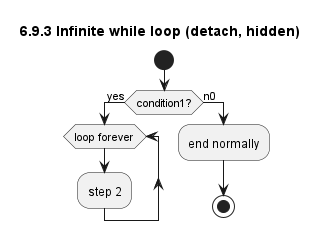

The diagram above was rendered by PlantUML. Its source (embedded in the PNG):
@startuml
title 6.9.3 Infinite while loop (detach, hidden)
start
if (condition1?) then (yes)
    while (loop forever)
        :step 2;
    endwhile
    -[hidden]->
    detach
else (n0)
    :end normally;
    stop
endif

@enduml